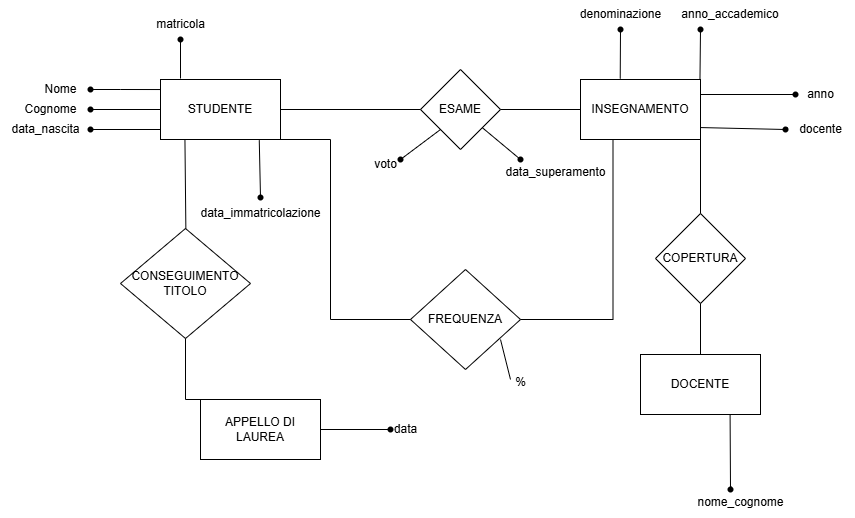

The diagram above was exported from draw.io. Its source (the exported page's mxGraphModel, read from the mxfile embedded in the PNG):
<mxGraphModel dx="1433" dy="758" grid="1" gridSize="10" guides="1" tooltips="1" connect="1" arrows="1" fold="1" page="1" pageScale="1" pageWidth="1169" pageHeight="827" math="0" shadow="0">
  <root>
    <mxCell id="0" />
    <mxCell id="1" parent="0" />
    <mxCell id="ZbBkIy8XesLqY2fgx2E2-53" value="STUDENTE" style="whiteSpace=wrap;html=1;" vertex="1" parent="1">
      <mxGeometry x="250" y="280" width="120" height="60" as="geometry" />
    </mxCell>
    <mxCell id="ZbBkIy8XesLqY2fgx2E2-54" value="INSEGNAMENTO" style="whiteSpace=wrap;html=1;" vertex="1" parent="1">
      <mxGeometry x="670" y="280" width="120" height="60" as="geometry" />
    </mxCell>
    <mxCell id="ZbBkIy8XesLqY2fgx2E2-56" value="APPELLO DI LAUREA" style="whiteSpace=wrap;html=1;" vertex="1" parent="1">
      <mxGeometry x="290" y="600" width="120" height="60" as="geometry" />
    </mxCell>
    <mxCell id="ZbBkIy8XesLqY2fgx2E2-57" value="DOCENTE" style="whiteSpace=wrap;html=1;" vertex="1" parent="1">
      <mxGeometry x="730" y="555" width="120" height="60" as="geometry" />
    </mxCell>
    <mxCell id="ZbBkIy8XesLqY2fgx2E2-58" value="ESAME" style="rhombus;whiteSpace=wrap;html=1;" vertex="1" parent="1">
      <mxGeometry x="510" y="270" width="80" height="80" as="geometry" />
    </mxCell>
    <mxCell id="ZbBkIy8XesLqY2fgx2E2-59" value="FREQUENZA" style="rhombus;whiteSpace=wrap;html=1;" vertex="1" parent="1">
      <mxGeometry x="500" y="470" width="110" height="100" as="geometry" />
    </mxCell>
    <mxCell id="ZbBkIy8XesLqY2fgx2E2-60" value="CONSEGUIMENTO TITOLO" style="rhombus;whiteSpace=wrap;html=1;" vertex="1" parent="1">
      <mxGeometry x="210" y="429" width="130" height="110" as="geometry" />
    </mxCell>
    <mxCell id="ZbBkIy8XesLqY2fgx2E2-61" value="COPERTURA" style="rhombus;whiteSpace=wrap;html=1;" vertex="1" parent="1">
      <mxGeometry x="745" y="414" width="90" height="90" as="geometry" />
    </mxCell>
    <mxCell id="ZbBkIy8XesLqY2fgx2E2-62" value="" style="shape=waypoint;sketch=0;size=6;pointerEvents=1;points=[];fillColor=none;resizable=0;rotatable=0;perimeter=centerPerimeter;snapToPoint=1;" vertex="1" parent="1">
      <mxGeometry x="170" y="300" width="20" height="20" as="geometry" />
    </mxCell>
    <mxCell id="ZbBkIy8XesLqY2fgx2E2-63" value="" style="endArrow=none;html=1;rounded=0;entryX=-0.001;entryY=0.334;entryDx=0;entryDy=0;entryPerimeter=0;" edge="1" parent="1">
      <mxGeometry width="50" height="50" relative="1" as="geometry">
        <mxPoint x="180.12" y="290" as="sourcePoint" />
        <mxPoint x="250" y="290.04" as="targetPoint" />
        <Array as="points">
          <mxPoint x="210.12" y="290" />
        </Array>
      </mxGeometry>
    </mxCell>
    <mxCell id="ZbBkIy8XesLqY2fgx2E2-64" value="" style="shape=waypoint;sketch=0;size=6;pointerEvents=1;points=[];fillColor=none;resizable=0;rotatable=0;perimeter=centerPerimeter;snapToPoint=1;" vertex="1" parent="1">
      <mxGeometry x="170" y="320" width="20" height="20" as="geometry" />
    </mxCell>
    <mxCell id="ZbBkIy8XesLqY2fgx2E2-65" value="" style="endArrow=none;html=1;rounded=0;entryX=-0.001;entryY=0.334;entryDx=0;entryDy=0;entryPerimeter=0;" edge="1" parent="1">
      <mxGeometry width="50" height="50" relative="1" as="geometry">
        <mxPoint x="180" y="330" as="sourcePoint" />
        <mxPoint x="250" y="330" as="targetPoint" />
      </mxGeometry>
    </mxCell>
    <mxCell id="ZbBkIy8XesLqY2fgx2E2-68" value="" style="shape=waypoint;sketch=0;size=6;pointerEvents=1;points=[];fillColor=none;resizable=0;rotatable=0;perimeter=centerPerimeter;snapToPoint=1;" vertex="1" parent="1">
      <mxGeometry x="170" y="280" width="20" height="20" as="geometry" />
    </mxCell>
    <mxCell id="ZbBkIy8XesLqY2fgx2E2-69" value="" style="endArrow=none;html=1;rounded=0;entryX=-0.001;entryY=0.334;entryDx=0;entryDy=0;entryPerimeter=0;" edge="1" parent="1">
      <mxGeometry width="50" height="50" relative="1" as="geometry">
        <mxPoint x="180" y="310" as="sourcePoint" />
        <mxPoint x="250" y="310" as="targetPoint" />
      </mxGeometry>
    </mxCell>
    <mxCell id="ZbBkIy8XesLqY2fgx2E2-71" value="" style="shape=waypoint;sketch=0;size=6;pointerEvents=1;points=[];fillColor=none;resizable=0;rotatable=0;perimeter=centerPerimeter;snapToPoint=1;" vertex="1" parent="1">
      <mxGeometry x="260" y="230" width="20" height="20" as="geometry" />
    </mxCell>
    <mxCell id="ZbBkIy8XesLqY2fgx2E2-72" value="" style="endArrow=none;html=1;rounded=0;" edge="1" parent="1">
      <mxGeometry width="50" height="50" relative="1" as="geometry">
        <mxPoint x="270" y="240" as="sourcePoint" />
        <mxPoint x="270" y="279" as="targetPoint" />
      </mxGeometry>
    </mxCell>
    <mxCell id="ZbBkIy8XesLqY2fgx2E2-73" value="Nome" style="text;html=1;align=center;verticalAlign=middle;resizable=0;points=[];autosize=1;strokeColor=none;fillColor=none;" vertex="1" parent="1">
      <mxGeometry x="120" y="275" width="60" height="30" as="geometry" />
    </mxCell>
    <mxCell id="ZbBkIy8XesLqY2fgx2E2-74" value="Cognome" style="text;html=1;align=center;verticalAlign=middle;resizable=0;points=[];autosize=1;strokeColor=none;fillColor=none;" vertex="1" parent="1">
      <mxGeometry x="100" y="295" width="80" height="30" as="geometry" />
    </mxCell>
    <mxCell id="ZbBkIy8XesLqY2fgx2E2-75" value="data_nascita" style="text;html=1;align=center;verticalAlign=middle;resizable=0;points=[];autosize=1;strokeColor=none;fillColor=none;" vertex="1" parent="1">
      <mxGeometry x="90" y="315" width="90" height="30" as="geometry" />
    </mxCell>
    <mxCell id="ZbBkIy8XesLqY2fgx2E2-76" value="matricola" style="text;html=1;align=center;verticalAlign=middle;resizable=0;points=[];autosize=1;strokeColor=none;fillColor=none;" vertex="1" parent="1">
      <mxGeometry x="235" y="210" width="70" height="30" as="geometry" />
    </mxCell>
    <mxCell id="ZbBkIy8XesLqY2fgx2E2-77" value="" style="endArrow=none;html=1;rounded=0;entryX=0;entryY=0.5;entryDx=0;entryDy=0;exitX=1;exitY=0.5;exitDx=0;exitDy=0;" edge="1" parent="1" source="ZbBkIy8XesLqY2fgx2E2-53" target="ZbBkIy8XesLqY2fgx2E2-58">
      <mxGeometry width="50" height="50" relative="1" as="geometry">
        <mxPoint x="300" y="315" as="sourcePoint" />
        <mxPoint x="350" y="265" as="targetPoint" />
      </mxGeometry>
    </mxCell>
    <mxCell id="ZbBkIy8XesLqY2fgx2E2-78" value="" style="endArrow=none;html=1;rounded=0;exitX=1;exitY=0.5;exitDx=0;exitDy=0;entryX=0;entryY=0.5;entryDx=0;entryDy=0;" edge="1" parent="1" source="ZbBkIy8XesLqY2fgx2E2-58" target="ZbBkIy8XesLqY2fgx2E2-54">
      <mxGeometry width="50" height="50" relative="1" as="geometry">
        <mxPoint x="660" y="290" as="sourcePoint" />
        <mxPoint x="710" y="240" as="targetPoint" />
      </mxGeometry>
    </mxCell>
    <mxCell id="ZbBkIy8XesLqY2fgx2E2-80" value="" style="endArrow=none;html=1;rounded=0;entryX=-0.001;entryY=0.334;entryDx=0;entryDy=0;entryPerimeter=0;" edge="1" parent="1" source="ZbBkIy8XesLqY2fgx2E2-79">
      <mxGeometry width="50" height="50" relative="1" as="geometry">
        <mxPoint x="470" y="360" as="sourcePoint" />
        <mxPoint x="530" y="330" as="targetPoint" />
      </mxGeometry>
    </mxCell>
    <mxCell id="ZbBkIy8XesLqY2fgx2E2-79" value="" style="shape=waypoint;sketch=0;size=6;pointerEvents=1;points=[];fillColor=none;resizable=0;rotatable=0;perimeter=centerPerimeter;snapToPoint=1;" vertex="1" parent="1">
      <mxGeometry x="480" y="350" width="20" height="20" as="geometry" />
    </mxCell>
    <mxCell id="ZbBkIy8XesLqY2fgx2E2-82" value="" style="shape=waypoint;sketch=0;size=6;pointerEvents=1;points=[];fillColor=none;resizable=0;rotatable=0;perimeter=centerPerimeter;snapToPoint=1;" vertex="1" parent="1">
      <mxGeometry x="600" y="350" width="20" height="20" as="geometry" />
    </mxCell>
    <mxCell id="ZbBkIy8XesLqY2fgx2E2-83" value="" style="endArrow=none;html=1;rounded=0;" edge="1" parent="1" source="ZbBkIy8XesLqY2fgx2E2-82" target="ZbBkIy8XesLqY2fgx2E2-58">
      <mxGeometry width="50" height="50" relative="1" as="geometry">
        <mxPoint x="600" y="370" as="sourcePoint" />
        <mxPoint x="680" y="350" as="targetPoint" />
      </mxGeometry>
    </mxCell>
    <mxCell id="ZbBkIy8XesLqY2fgx2E2-84" value="voto" style="text;html=1;align=center;verticalAlign=middle;resizable=0;points=[];autosize=1;strokeColor=none;fillColor=none;" vertex="1" parent="1">
      <mxGeometry x="450" y="350" width="50" height="30" as="geometry" />
    </mxCell>
    <mxCell id="ZbBkIy8XesLqY2fgx2E2-85" value="data_superamento" style="text;html=1;align=center;verticalAlign=middle;resizable=0;points=[];autosize=1;strokeColor=none;fillColor=none;" vertex="1" parent="1">
      <mxGeometry x="585" y="358" width="120" height="30" as="geometry" />
    </mxCell>
    <mxCell id="ZbBkIy8XesLqY2fgx2E2-86" value="" style="endArrow=none;html=1;rounded=0;exitX=1;exitY=1;exitDx=0;exitDy=0;entryX=0;entryY=0.5;entryDx=0;entryDy=0;" edge="1" parent="1" source="ZbBkIy8XesLqY2fgx2E2-53" target="ZbBkIy8XesLqY2fgx2E2-59">
      <mxGeometry width="50" height="50" relative="1" as="geometry">
        <mxPoint x="490" y="430" as="sourcePoint" />
        <mxPoint x="470" y="340" as="targetPoint" />
        <Array as="points">
          <mxPoint x="420" y="340" />
          <mxPoint x="420" y="520" />
        </Array>
      </mxGeometry>
    </mxCell>
    <mxCell id="ZbBkIy8XesLqY2fgx2E2-87" value="" style="endArrow=none;html=1;rounded=0;" edge="1" parent="1">
      <mxGeometry width="50" height="50" relative="1" as="geometry">
        <mxPoint x="610" y="520" as="sourcePoint" />
        <mxPoint x="702.5" y="340" as="targetPoint" />
        <Array as="points">
          <mxPoint x="702.5" y="520" />
        </Array>
      </mxGeometry>
    </mxCell>
    <mxCell id="ZbBkIy8XesLqY2fgx2E2-88" value="" style="endArrow=none;html=1;rounded=0;" edge="1" parent="1">
      <mxGeometry width="50" height="50" relative="1" as="geometry">
        <mxPoint x="600" y="580" as="sourcePoint" />
        <mxPoint x="590" y="540" as="targetPoint" />
      </mxGeometry>
    </mxCell>
    <mxCell id="ZbBkIy8XesLqY2fgx2E2-89" value="%" style="text;html=1;align=center;verticalAlign=middle;resizable=0;points=[];autosize=1;strokeColor=none;fillColor=none;" vertex="1" parent="1">
      <mxGeometry x="595" y="568" width="30" height="30" as="geometry" />
    </mxCell>
    <mxCell id="ZbBkIy8XesLqY2fgx2E2-90" value="" style="endArrow=none;html=1;rounded=0;entryX=0.409;entryY=1.013;entryDx=0;entryDy=0;entryPerimeter=0;" edge="1" parent="1">
      <mxGeometry width="50" height="50" relative="1" as="geometry">
        <mxPoint x="275.36" y="429.22" as="sourcePoint" />
        <mxPoint x="274.43999999999994" y="340" as="targetPoint" />
      </mxGeometry>
    </mxCell>
    <mxCell id="ZbBkIy8XesLqY2fgx2E2-91" value="data_immatricolazione" style="text;html=1;align=center;verticalAlign=middle;resizable=0;points=[];autosize=1;strokeColor=none;fillColor=none;" vertex="1" parent="1">
      <mxGeometry x="280" y="399" width="140" height="30" as="geometry" />
    </mxCell>
    <mxCell id="ZbBkIy8XesLqY2fgx2E2-92" value="" style="endArrow=none;html=1;rounded=0;entryX=0.823;entryY=1.013;entryDx=0;entryDy=0;entryPerimeter=0;" edge="1" parent="1" source="ZbBkIy8XesLqY2fgx2E2-93" target="ZbBkIy8XesLqY2fgx2E2-53">
      <mxGeometry width="50" height="50" relative="1" as="geometry">
        <mxPoint x="350" y="398" as="sourcePoint" />
        <mxPoint x="351" y="340" as="targetPoint" />
      </mxGeometry>
    </mxCell>
    <mxCell id="ZbBkIy8XesLqY2fgx2E2-94" value="" style="endArrow=none;html=1;rounded=0;entryDx=0;entryDy=0;entryPerimeter=0;" edge="1" parent="1" target="ZbBkIy8XesLqY2fgx2E2-93">
      <mxGeometry width="50" height="50" relative="1" as="geometry">
        <mxPoint x="350" y="398" as="sourcePoint" />
        <mxPoint x="351" y="343" as="targetPoint" />
      </mxGeometry>
    </mxCell>
    <mxCell id="ZbBkIy8XesLqY2fgx2E2-93" value="" style="shape=waypoint;sketch=0;size=6;pointerEvents=1;points=[];fillColor=none;resizable=0;rotatable=0;perimeter=centerPerimeter;snapToPoint=1;" vertex="1" parent="1">
      <mxGeometry x="340" y="388" width="20" height="20" as="geometry" />
    </mxCell>
    <mxCell id="ZbBkIy8XesLqY2fgx2E2-96" value="" style="endArrow=none;html=1;rounded=0;exitX=0.5;exitY=1;exitDx=0;exitDy=0;entryX=0.083;entryY=0;entryDx=0;entryDy=0;entryPerimeter=0;" edge="1" parent="1" source="ZbBkIy8XesLqY2fgx2E2-60" target="ZbBkIy8XesLqY2fgx2E2-56">
      <mxGeometry width="50" height="50" relative="1" as="geometry">
        <mxPoint x="430" y="490" as="sourcePoint" />
        <mxPoint x="480" y="440" as="targetPoint" />
        <Array as="points">
          <mxPoint x="275" y="600" />
        </Array>
      </mxGeometry>
    </mxCell>
    <mxCell id="ZbBkIy8XesLqY2fgx2E2-98" value="data" style="text;html=1;align=center;verticalAlign=middle;resizable=0;points=[];autosize=1;strokeColor=none;fillColor=none;" vertex="1" parent="1">
      <mxGeometry x="470" y="615" width="50" height="30" as="geometry" />
    </mxCell>
    <mxCell id="ZbBkIy8XesLqY2fgx2E2-99" value="" style="endArrow=none;html=1;rounded=0;exitX=1;exitY=0.5;exitDx=0;exitDy=0;" edge="1" parent="1" source="ZbBkIy8XesLqY2fgx2E2-56">
      <mxGeometry width="50" height="50" relative="1" as="geometry">
        <mxPoint x="460" y="600" as="sourcePoint" />
        <mxPoint x="480" y="630" as="targetPoint" />
      </mxGeometry>
    </mxCell>
    <mxCell id="ZbBkIy8XesLqY2fgx2E2-100" value="" style="shape=waypoint;sketch=0;size=6;pointerEvents=1;points=[];fillColor=none;resizable=0;rotatable=0;perimeter=centerPerimeter;snapToPoint=1;" vertex="1" parent="1">
      <mxGeometry x="470" y="620" width="20" height="20" as="geometry" />
    </mxCell>
    <mxCell id="ZbBkIy8XesLqY2fgx2E2-101" value="" style="endArrow=none;html=1;rounded=0;entryX=1;entryY=1;entryDx=0;entryDy=0;exitX=0.5;exitY=0;exitDx=0;exitDy=0;" edge="1" parent="1" source="ZbBkIy8XesLqY2fgx2E2-61" target="ZbBkIy8XesLqY2fgx2E2-54">
      <mxGeometry width="50" height="50" relative="1" as="geometry">
        <mxPoint x="730" y="470" as="sourcePoint" />
        <mxPoint x="780" y="420" as="targetPoint" />
      </mxGeometry>
    </mxCell>
    <mxCell id="ZbBkIy8XesLqY2fgx2E2-102" value="" style="endArrow=none;html=1;rounded=0;entryX=0.5;entryY=1;entryDx=0;entryDy=0;exitX=0.5;exitY=0;exitDx=0;exitDy=0;" edge="1" parent="1" source="ZbBkIy8XesLqY2fgx2E2-57" target="ZbBkIy8XesLqY2fgx2E2-61">
      <mxGeometry width="50" height="50" relative="1" as="geometry">
        <mxPoint x="790" y="550" as="sourcePoint" />
        <mxPoint x="750" y="450" as="targetPoint" />
      </mxGeometry>
    </mxCell>
    <mxCell id="ZbBkIy8XesLqY2fgx2E2-103" value="denominazione" style="text;html=1;align=center;verticalAlign=middle;resizable=0;points=[];autosize=1;strokeColor=none;fillColor=none;" vertex="1" parent="1">
      <mxGeometry x="660" y="200" width="100" height="30" as="geometry" />
    </mxCell>
    <mxCell id="ZbBkIy8XesLqY2fgx2E2-104" value="anno_accademico" style="text;strokeColor=none;align=center;fillColor=none;html=1;verticalAlign=middle;whiteSpace=wrap;rounded=0;" vertex="1" parent="1">
      <mxGeometry x="790" y="200" width="60" height="30" as="geometry" />
    </mxCell>
    <mxCell id="ZbBkIy8XesLqY2fgx2E2-106" value="anno" style="text;html=1;align=center;verticalAlign=middle;resizable=0;points=[];autosize=1;strokeColor=none;fillColor=none;" vertex="1" parent="1">
      <mxGeometry x="885" y="280" width="50" height="30" as="geometry" />
    </mxCell>
    <mxCell id="ZbBkIy8XesLqY2fgx2E2-108" value="docente" style="text;html=1;align=center;verticalAlign=middle;resizable=0;points=[];autosize=1;strokeColor=none;fillColor=none;" vertex="1" parent="1">
      <mxGeometry x="875" y="315" width="70" height="30" as="geometry" />
    </mxCell>
    <mxCell id="ZbBkIy8XesLqY2fgx2E2-109" value="" style="shape=waypoint;sketch=0;size=6;pointerEvents=1;points=[];fillColor=none;resizable=0;rotatable=0;perimeter=centerPerimeter;snapToPoint=1;" vertex="1" parent="1">
      <mxGeometry x="700" y="220" width="20" height="20" as="geometry" />
    </mxCell>
    <mxCell id="ZbBkIy8XesLqY2fgx2E2-110" value="" style="endArrow=none;html=1;rounded=0;entryX=0.331;entryY=-0.015;entryDx=0;entryDy=0;entryPerimeter=0;" edge="1" parent="1" source="ZbBkIy8XesLqY2fgx2E2-109" target="ZbBkIy8XesLqY2fgx2E2-54">
      <mxGeometry width="50" height="50" relative="1" as="geometry">
        <mxPoint x="707.8" y="230.00000000000003" as="sourcePoint" />
        <mxPoint x="710" y="277.33" as="targetPoint" />
      </mxGeometry>
    </mxCell>
    <mxCell id="ZbBkIy8XesLqY2fgx2E2-111" value="" style="endArrow=none;html=1;rounded=0;entryX=0.331;entryY=-0.015;entryDx=0;entryDy=0;entryPerimeter=0;" edge="1" parent="1" source="ZbBkIy8XesLqY2fgx2E2-112">
      <mxGeometry width="50" height="50" relative="1" as="geometry">
        <mxPoint x="789.47" y="231" as="sourcePoint" />
        <mxPoint x="789.47" y="280" as="targetPoint" />
      </mxGeometry>
    </mxCell>
    <mxCell id="ZbBkIy8XesLqY2fgx2E2-113" value="" style="endArrow=none;html=1;rounded=0;entryDx=0;entryDy=0;entryPerimeter=0;" edge="1" parent="1" target="ZbBkIy8XesLqY2fgx2E2-112">
      <mxGeometry width="50" height="50" relative="1" as="geometry">
        <mxPoint x="789.47" y="231" as="sourcePoint" />
        <mxPoint x="789.47" y="280" as="targetPoint" />
      </mxGeometry>
    </mxCell>
    <mxCell id="ZbBkIy8XesLqY2fgx2E2-112" value="" style="shape=waypoint;sketch=0;size=6;pointerEvents=1;points=[];fillColor=none;resizable=0;rotatable=0;perimeter=centerPerimeter;snapToPoint=1;" vertex="1" parent="1">
      <mxGeometry x="780" y="220" width="20" height="20" as="geometry" />
    </mxCell>
    <mxCell id="ZbBkIy8XesLqY2fgx2E2-114" value="" style="endArrow=none;html=1;rounded=0;entryX=1;entryY=0.25;entryDx=0;entryDy=0;" edge="1" parent="1" target="ZbBkIy8XesLqY2fgx2E2-54">
      <mxGeometry width="50" height="50" relative="1" as="geometry">
        <mxPoint x="885" y="295" as="sourcePoint" />
        <mxPoint x="885" y="344" as="targetPoint" />
      </mxGeometry>
    </mxCell>
    <mxCell id="ZbBkIy8XesLqY2fgx2E2-115" value="" style="endArrow=none;html=1;rounded=0;entryX=1.007;entryY=0.651;entryDx=0;entryDy=0;entryPerimeter=0;exitDx=0;exitDy=0;exitPerimeter=0;" edge="1" parent="1" source="ZbBkIy8XesLqY2fgx2E2-116">
      <mxGeometry width="50" height="50" relative="1" as="geometry">
        <mxPoint x="884.16" y="340" as="sourcePoint" />
        <mxPoint x="790.0000000000001" y="328.05999999999995" as="targetPoint" />
      </mxGeometry>
    </mxCell>
    <mxCell id="ZbBkIy8XesLqY2fgx2E2-117" value="" style="shape=waypoint;sketch=0;size=6;pointerEvents=1;points=[];fillColor=none;resizable=0;rotatable=0;perimeter=centerPerimeter;snapToPoint=1;" vertex="1" parent="1">
      <mxGeometry x="875" y="285" width="20" height="20" as="geometry" />
    </mxCell>
    <mxCell id="ZbBkIy8XesLqY2fgx2E2-118" value="" style="endArrow=none;html=1;rounded=0;entryDx=0;entryDy=0;entryPerimeter=0;exitX=0.035;exitY=0.44;exitDx=0;exitDy=0;exitPerimeter=0;" edge="1" parent="1" source="ZbBkIy8XesLqY2fgx2E2-108" target="ZbBkIy8XesLqY2fgx2E2-116">
      <mxGeometry width="50" height="50" relative="1" as="geometry">
        <mxPoint x="877" y="328" as="sourcePoint" />
        <mxPoint x="790.0000000000001" y="328.05999999999995" as="targetPoint" />
      </mxGeometry>
    </mxCell>
    <mxCell id="ZbBkIy8XesLqY2fgx2E2-116" value="" style="shape=waypoint;sketch=0;size=6;pointerEvents=1;points=[];fillColor=none;resizable=0;rotatable=0;perimeter=centerPerimeter;snapToPoint=1;" vertex="1" parent="1">
      <mxGeometry x="865" y="320" width="20" height="20" as="geometry" />
    </mxCell>
    <mxCell id="ZbBkIy8XesLqY2fgx2E2-119" value="nome_cognome" style="text;html=1;align=center;verticalAlign=middle;resizable=0;points=[];autosize=1;strokeColor=none;fillColor=none;" vertex="1" parent="1">
      <mxGeometry x="775" y="688" width="110" height="30" as="geometry" />
    </mxCell>
    <mxCell id="ZbBkIy8XesLqY2fgx2E2-120" value="" style="endArrow=none;html=1;rounded=0;exitDx=0;exitDy=0;exitPerimeter=0;" edge="1" parent="1" source="ZbBkIy8XesLqY2fgx2E2-121">
      <mxGeometry width="50" height="50" relative="1" as="geometry">
        <mxPoint x="820.4" y="686.44" as="sourcePoint" />
        <mxPoint x="819.59" y="615" as="targetPoint" />
      </mxGeometry>
    </mxCell>
    <mxCell id="ZbBkIy8XesLqY2fgx2E2-123" value="" style="endArrow=none;html=1;rounded=0;exitX=0.371;exitY=-0.052;exitDx=0;exitDy=0;exitPerimeter=0;" edge="1" parent="1" target="ZbBkIy8XesLqY2fgx2E2-121">
      <mxGeometry width="50" height="50" relative="1" as="geometry">
        <mxPoint x="820.4" y="686.44" as="sourcePoint" />
        <mxPoint x="819.59" y="615" as="targetPoint" />
      </mxGeometry>
    </mxCell>
    <mxCell id="ZbBkIy8XesLqY2fgx2E2-121" value="" style="shape=waypoint;sketch=0;size=6;pointerEvents=1;points=[];fillColor=none;resizable=0;rotatable=0;perimeter=centerPerimeter;snapToPoint=1;" vertex="1" parent="1">
      <mxGeometry x="810" y="680" width="20" height="20" as="geometry" />
    </mxCell>
  </root>
</mxGraphModel>